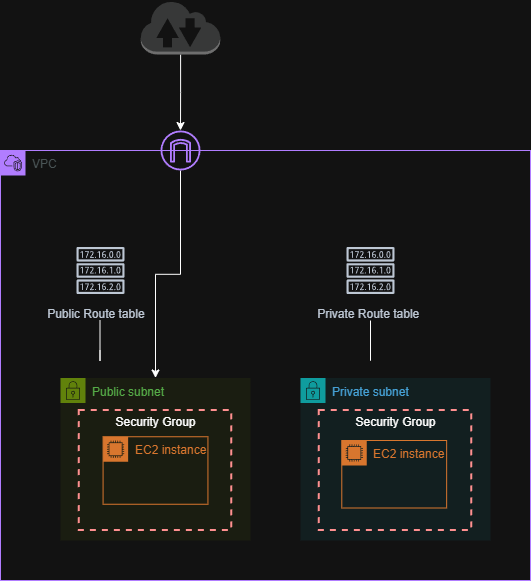

The diagram above was exported from draw.io. Its source (the exported page's mxGraphModel, read from the mxfile embedded in the PNG):
<mxGraphModel dx="784" dy="1136" grid="1" gridSize="10" guides="1" tooltips="1" connect="1" arrows="1" fold="1" page="1" pageScale="1" pageWidth="850" pageHeight="1100" math="0" shadow="0">
  <root>
    <mxCell id="0" />
    <mxCell id="1" parent="0" />
    <mxCell id="eWgFqW6p3KcMsB2ok4DU-8" parent="1" style="points=[[0,0],[0.25,0],[0.5,0],[0.75,0],[1,0],[1,0.25],[1,0.5],[1,0.75],[1,1],[0.75,1],[0.5,1],[0.25,1],[0,1],[0,0.75],[0,0.5],[0,0.25]];outlineConnect=0;gradientColor=none;html=1;whiteSpace=wrap;fontSize=12;fontStyle=0;container=1;pointerEvents=0;collapsible=0;recursiveResize=0;shape=mxgraph.aws4.group;grIcon=mxgraph.aws4.group_vpc2;strokeColor=#8C4FFF;fillColor=none;verticalAlign=top;align=left;spacingLeft=30;fontColor=#AAB7B8;dashed=0;" value="VPC" vertex="1">
      <mxGeometry height="430" width="530" x="220" y="280" as="geometry" />
    </mxCell>
    <mxCell id="yA3NEXdsem2laFbKi0GK-13" edge="1" parent="eWgFqW6p3KcMsB2ok4DU-8" source="Dun7mf0bmg4PPAhcNmqZ-2" style="edgeStyle=orthogonalEdgeStyle;rounded=0;orthogonalLoop=1;jettySize=auto;html=1;" target="Dun7mf0bmg4PPAhcNmqZ-7">
      <mxGeometry relative="1" as="geometry" />
    </mxCell>
    <mxCell id="Dun7mf0bmg4PPAhcNmqZ-2" parent="eWgFqW6p3KcMsB2ok4DU-8" style="sketch=0;outlineConnect=0;fontColor=#232F3E;gradientColor=none;fillColor=#8C4FFF;strokeColor=none;dashed=0;verticalLabelPosition=bottom;verticalAlign=top;align=center;html=1;fontSize=12;fontStyle=0;aspect=fixed;pointerEvents=1;shape=mxgraph.aws4.internet_gateway;" value="" vertex="1">
      <mxGeometry height="40" width="40" x="160" y="-20" as="geometry" />
    </mxCell>
    <mxCell id="Dun7mf0bmg4PPAhcNmqZ-7" parent="eWgFqW6p3KcMsB2ok4DU-8" style="points=[[0,0],[0.25,0],[0.5,0],[0.75,0],[1,0],[1,0.25],[1,0.5],[1,0.75],[1,1],[0.75,1],[0.5,1],[0.25,1],[0,1],[0,0.75],[0,0.5],[0,0.25]];outlineConnect=0;gradientColor=none;html=1;whiteSpace=wrap;fontSize=12;fontStyle=0;container=1;pointerEvents=0;collapsible=0;recursiveResize=0;shape=mxgraph.aws4.group;grIcon=mxgraph.aws4.group_security_group;grStroke=0;strokeColor=#7AA116;fillColor=#F2F6E8;verticalAlign=top;align=left;spacingLeft=30;fontColor=#248814;dashed=0;" value="Public subnet" vertex="1">
      <mxGeometry height="162.5" width="190" x="60" y="227.5" as="geometry" />
    </mxCell>
    <mxCell id="yA3NEXdsem2laFbKi0GK-7" parent="Dun7mf0bmg4PPAhcNmqZ-7" style="points=[[0,0],[0.25,0],[0.5,0],[0.75,0],[1,0],[1,0.25],[1,0.5],[1,0.75],[1,1],[0.75,1],[0.5,1],[0.25,1],[0,1],[0,0.75],[0,0.5],[0,0.25]];outlineConnect=0;gradientColor=none;html=1;whiteSpace=wrap;fontSize=12;fontStyle=0;container=1;pointerEvents=0;collapsible=0;recursiveResize=0;shape=mxgraph.aws4.group;grIcon=mxgraph.aws4.group_ec2_instance_contents;strokeColor=#D86613;fillColor=none;verticalAlign=top;align=left;spacingLeft=30;fontColor=#D86613;dashed=0;" value="EC2 instance" vertex="1">
      <mxGeometry height="67.5" width="104.86" x="42.579999999999984" y="58.75" as="geometry" />
    </mxCell>
    <mxCell id="yA3NEXdsem2laFbKi0GK-9" parent="Dun7mf0bmg4PPAhcNmqZ-7" style="fontStyle=0;verticalAlign=top;align=center;spacingTop=-2;fillColor=none;rounded=0;whiteSpace=wrap;html=1;strokeColor=#FF0000;strokeWidth=2;dashed=1;container=1;collapsible=0;expand=0;recursiveResize=0;" value="Security Group" vertex="1">
      <mxGeometry height="120" width="152.57" x="18.71999999999997" y="32.5" as="geometry" />
    </mxCell>
    <mxCell id="Dun7mf0bmg4PPAhcNmqZ-17" parent="eWgFqW6p3KcMsB2ok4DU-8" style="sketch=0;outlineConnect=0;fontColor=#232F3E;gradientColor=none;strokeColor=#232F3E;fillColor=#ffffff;dashed=0;verticalLabelPosition=bottom;verticalAlign=top;align=center;html=1;fontSize=12;fontStyle=0;aspect=fixed;shape=mxgraph.aws4.resourceIcon;resIcon=mxgraph.aws4.route_table;" value="Private Route table&lt;span style=&quot;white-space: pre;&quot;&gt;&#09;&lt;/span&gt;" vertex="1">
      <mxGeometry height="60" width="60" x="340" y="90" as="geometry" />
    </mxCell>
    <mxCell id="Dun7mf0bmg4PPAhcNmqZ-16" parent="eWgFqW6p3KcMsB2ok4DU-8" style="sketch=0;outlineConnect=0;fontColor=#232F3E;gradientColor=none;strokeColor=#232F3E;fillColor=#ffffff;dashed=0;verticalLabelPosition=bottom;verticalAlign=top;align=center;html=1;fontSize=12;fontStyle=0;aspect=fixed;shape=mxgraph.aws4.resourceIcon;resIcon=mxgraph.aws4.route_table;" value="Public Route table&lt;span style=&quot;white-space: pre;&quot;&gt;&#09;&lt;/span&gt;" vertex="1">
      <mxGeometry height="60" width="60" x="70" y="90" as="geometry" />
    </mxCell>
    <mxCell id="Dun7mf0bmg4PPAhcNmqZ-27" edge="1" parent="eWgFqW6p3KcMsB2ok4DU-8" style="endArrow=none;html=1;rounded=0;" value="">
      <mxGeometry height="50" relative="1" width="50" as="geometry">
        <Array as="points">
          <mxPoint x="99.5" y="210" />
        </Array>
        <mxPoint x="99.5" y="200" as="sourcePoint" />
        <mxPoint x="99.5" y="170" as="targetPoint" />
      </mxGeometry>
    </mxCell>
    <mxCell id="Dun7mf0bmg4PPAhcNmqZ-28" edge="1" parent="eWgFqW6p3KcMsB2ok4DU-8" style="endArrow=none;html=1;rounded=0;" value="">
      <mxGeometry height="50" relative="1" width="50" as="geometry">
        <Array as="points">
          <mxPoint x="370" y="210" />
        </Array>
        <mxPoint x="370" y="200" as="sourcePoint" />
        <mxPoint x="370" y="170" as="targetPoint" />
      </mxGeometry>
    </mxCell>
    <mxCell id="yA3NEXdsem2laFbKi0GK-3" parent="eWgFqW6p3KcMsB2ok4DU-8" style="points=[[0,0],[0.25,0],[0.5,0],[0.75,0],[1,0],[1,0.25],[1,0.5],[1,0.75],[1,1],[0.75,1],[0.5,1],[0.25,1],[0,1],[0,0.75],[0,0.5],[0,0.25]];outlineConnect=0;gradientColor=none;html=1;whiteSpace=wrap;fontSize=12;fontStyle=0;container=1;pointerEvents=0;collapsible=0;recursiveResize=0;shape=mxgraph.aws4.group;grIcon=mxgraph.aws4.group_security_group;grStroke=0;strokeColor=#00A4A6;fillColor=#E6F6F7;verticalAlign=top;align=left;spacingLeft=30;fontColor=#147EBA;dashed=0;" value="Private subnet" vertex="1">
      <mxGeometry height="162.5" width="190" x="300" y="227.5" as="geometry" />
    </mxCell>
    <mxCell id="yA3NEXdsem2laFbKi0GK-11" parent="yA3NEXdsem2laFbKi0GK-3" style="points=[[0,0],[0.25,0],[0.5,0],[0.75,0],[1,0],[1,0.25],[1,0.5],[1,0.75],[1,1],[0.75,1],[0.5,1],[0.25,1],[0,1],[0,0.75],[0,0.5],[0,0.25]];outlineConnect=0;gradientColor=none;html=1;whiteSpace=wrap;fontSize=12;fontStyle=0;container=1;pointerEvents=0;collapsible=0;recursiveResize=0;shape=mxgraph.aws4.group;grIcon=mxgraph.aws4.group_ec2_instance_contents;strokeColor=#D86613;fillColor=none;verticalAlign=top;align=left;spacingLeft=30;fontColor=#D86613;dashed=0;" value="EC2 instance" vertex="1">
      <mxGeometry height="67.5" width="104.86" x="41.289999999999964" y="62.5" as="geometry" />
    </mxCell>
    <mxCell id="yA3NEXdsem2laFbKi0GK-12" parent="yA3NEXdsem2laFbKi0GK-3" style="fontStyle=0;verticalAlign=top;align=center;spacingTop=-2;fillColor=none;rounded=0;whiteSpace=wrap;html=1;strokeColor=#FF0000;strokeWidth=2;dashed=1;container=1;collapsible=0;expand=0;recursiveResize=0;" value="Security Group" vertex="1">
      <mxGeometry height="120" width="152.57" x="18.720000000000027" y="32.5" as="geometry" />
    </mxCell>
    <mxCell id="Dun7mf0bmg4PPAhcNmqZ-6" edge="1" parent="1" source="Dun7mf0bmg4PPAhcNmqZ-1" style="edgeStyle=orthogonalEdgeStyle;rounded=0;orthogonalLoop=1;jettySize=auto;html=1;" target="Dun7mf0bmg4PPAhcNmqZ-2" value="">
      <mxGeometry relative="1" as="geometry" />
    </mxCell>
    <mxCell id="Dun7mf0bmg4PPAhcNmqZ-1" parent="1" style="outlineConnect=0;dashed=0;verticalLabelPosition=bottom;verticalAlign=top;align=center;html=1;shape=mxgraph.aws3.internet_2;fillColor=#D2D3D3;gradientColor=none;" value="" vertex="1">
      <mxGeometry height="54" width="79.5" x="360.25" y="130" as="geometry" />
    </mxCell>
  </root>
</mxGraphModel>